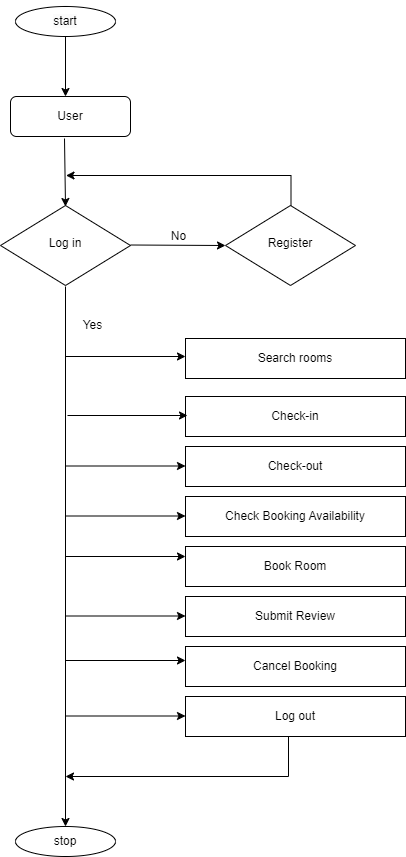

The diagram above was exported from draw.io. Its source (the exported page's mxGraphModel, read from the mxfile embedded in the PNG):
<mxGraphModel dx="880" dy="1629" grid="1" gridSize="10" guides="1" tooltips="1" connect="1" arrows="1" fold="1" page="1" pageScale="1" pageWidth="827" pageHeight="1169" math="0" shadow="0">
  <root>
    <mxCell id="0" />
    <mxCell id="1" parent="0" />
    <mxCell id="49vsP8MKay_EJfETqMPa-1" value="Log in" style="rhombus;whiteSpace=wrap;html=1;shadow=0;fontFamily=Helvetica;fontSize=12;align=center;strokeWidth=1;spacing=6;spacingTop=-4;" vertex="1" parent="1">
      <mxGeometry x="155" y="129" width="130" height="80" as="geometry" />
    </mxCell>
    <mxCell id="49vsP8MKay_EJfETqMPa-2" value="&lt;br&gt;&lt;span style=&quot;color: rgb(0, 0, 0); font-family: Helvetica; font-size: 12px; font-style: normal; font-variant-ligatures: normal; font-variant-caps: normal; font-weight: 400; letter-spacing: normal; orphans: 2; text-indent: 0px; text-transform: none; widows: 2; word-spacing: 0px; -webkit-text-stroke-width: 0px; white-space: normal; background-color: rgb(251, 251, 251); text-decoration-thickness: initial; text-decoration-style: initial; text-decoration-color: initial; float: none; display: inline !important;&quot;&gt;start&lt;/span&gt;&lt;div&gt;&lt;br/&gt;&lt;/div&gt;" style="ellipse;whiteSpace=wrap;html=1;align=center;" vertex="1" parent="1">
      <mxGeometry x="170" y="-70" width="100" height="30" as="geometry" />
    </mxCell>
    <mxCell id="49vsP8MKay_EJfETqMPa-3" value="User" style="rounded=1;whiteSpace=wrap;html=1;fontSize=12;glass=0;strokeWidth=1;shadow=0;" vertex="1" parent="1">
      <mxGeometry x="165" y="20" width="120" height="40" as="geometry" />
    </mxCell>
    <mxCell id="49vsP8MKay_EJfETqMPa-4" value="" style="endArrow=classic;html=1;rounded=0;exitX=0.5;exitY=1;exitDx=0;exitDy=0;" edge="1" parent="1" source="49vsP8MKay_EJfETqMPa-2">
      <mxGeometry width="50" height="50" relative="1" as="geometry">
        <mxPoint x="390" y="230" as="sourcePoint" />
        <mxPoint x="220" y="20" as="targetPoint" />
        <Array as="points">
          <mxPoint x="220" y="20" />
        </Array>
      </mxGeometry>
    </mxCell>
    <mxCell id="49vsP8MKay_EJfETqMPa-5" value="" style="endArrow=classic;html=1;rounded=0;exitX=0.45;exitY=1.05;exitDx=0;exitDy=0;exitPerimeter=0;" edge="1" parent="1" source="49vsP8MKay_EJfETqMPa-3">
      <mxGeometry width="50" height="50" relative="1" as="geometry">
        <mxPoint x="219.5" y="120" as="sourcePoint" />
        <mxPoint x="220" y="130" as="targetPoint" />
      </mxGeometry>
    </mxCell>
    <mxCell id="49vsP8MKay_EJfETqMPa-7" value="No" style="text;html=1;align=center;verticalAlign=middle;resizable=0;points=[];autosize=1;strokeColor=none;fillColor=none;" vertex="1" parent="1">
      <mxGeometry x="313" y="145" width="40" height="30" as="geometry" />
    </mxCell>
    <mxCell id="49vsP8MKay_EJfETqMPa-8" value="" style="endArrow=classic;html=1;rounded=0;entryX=0.5;entryY=0;entryDx=0;entryDy=0;" edge="1" parent="1" target="49vsP8MKay_EJfETqMPa-10">
      <mxGeometry width="50" height="50" relative="1" as="geometry">
        <mxPoint x="220" y="210" as="sourcePoint" />
        <mxPoint x="217" y="631" as="targetPoint" />
      </mxGeometry>
    </mxCell>
    <mxCell id="49vsP8MKay_EJfETqMPa-9" value="Yes" style="text;html=1;align=center;verticalAlign=middle;resizable=0;points=[];autosize=1;strokeColor=none;fillColor=none;" vertex="1" parent="1">
      <mxGeometry x="227" y="234" width="40" height="30" as="geometry" />
    </mxCell>
    <mxCell id="49vsP8MKay_EJfETqMPa-10" value="stop" style="ellipse;whiteSpace=wrap;html=1;align=center;" vertex="1" parent="1">
      <mxGeometry x="170" y="750" width="100" height="30" as="geometry" />
    </mxCell>
    <mxCell id="49vsP8MKay_EJfETqMPa-11" value="Search rooms" style="rounded=0;whiteSpace=wrap;html=1;" vertex="1" parent="1">
      <mxGeometry x="340" y="262" width="220" height="40" as="geometry" />
    </mxCell>
    <mxCell id="49vsP8MKay_EJfETqMPa-12" value="" style="endArrow=classic;html=1;rounded=0;entryX=0;entryY=0.5;entryDx=0;entryDy=0;" edge="1" parent="1">
      <mxGeometry width="50" height="50" relative="1" as="geometry">
        <mxPoint x="220" y="280" as="sourcePoint" />
        <mxPoint x="340" y="280" as="targetPoint" />
      </mxGeometry>
    </mxCell>
    <mxCell id="49vsP8MKay_EJfETqMPa-13" value="Check-in" style="rounded=0;whiteSpace=wrap;html=1;" vertex="1" parent="1">
      <mxGeometry x="340" y="320" width="220" height="40" as="geometry" />
    </mxCell>
    <mxCell id="49vsP8MKay_EJfETqMPa-14" value="Check-out" style="rounded=0;whiteSpace=wrap;html=1;" vertex="1" parent="1">
      <mxGeometry x="340" y="370" width="220" height="40" as="geometry" />
    </mxCell>
    <mxCell id="49vsP8MKay_EJfETqMPa-15" value="Check Booking Availability" style="rounded=0;whiteSpace=wrap;html=1;" vertex="1" parent="1">
      <mxGeometry x="340" y="420" width="220" height="40" as="geometry" />
    </mxCell>
    <mxCell id="49vsP8MKay_EJfETqMPa-16" value="Book Room" style="rounded=0;whiteSpace=wrap;html=1;" vertex="1" parent="1">
      <mxGeometry x="340" y="470" width="220" height="40" as="geometry" />
    </mxCell>
    <mxCell id="49vsP8MKay_EJfETqMPa-17" value="Submit Review" style="rounded=0;whiteSpace=wrap;html=1;" vertex="1" parent="1">
      <mxGeometry x="340" y="520" width="220" height="40" as="geometry" />
    </mxCell>
    <mxCell id="49vsP8MKay_EJfETqMPa-18" value="Cancel Booking" style="rounded=0;whiteSpace=wrap;html=1;" vertex="1" parent="1">
      <mxGeometry x="340" y="570" width="220" height="40" as="geometry" />
    </mxCell>
    <mxCell id="49vsP8MKay_EJfETqMPa-20" value="Log out" style="rounded=0;whiteSpace=wrap;html=1;" vertex="1" parent="1">
      <mxGeometry x="340" y="620" width="220" height="40" as="geometry" />
    </mxCell>
    <mxCell id="49vsP8MKay_EJfETqMPa-21" value="" style="endArrow=classic;html=1;rounded=0;entryX=0;entryY=0.5;entryDx=0;entryDy=0;" edge="1" parent="1">
      <mxGeometry width="50" height="50" relative="1" as="geometry">
        <mxPoint x="222" y="339" as="sourcePoint" />
        <mxPoint x="342" y="339" as="targetPoint" />
      </mxGeometry>
    </mxCell>
    <mxCell id="49vsP8MKay_EJfETqMPa-22" value="" style="endArrow=classic;html=1;rounded=0;entryX=0;entryY=0.5;entryDx=0;entryDy=0;" edge="1" parent="1">
      <mxGeometry width="50" height="50" relative="1" as="geometry">
        <mxPoint x="220" y="389.5" as="sourcePoint" />
        <mxPoint x="340" y="389.5" as="targetPoint" />
      </mxGeometry>
    </mxCell>
    <mxCell id="49vsP8MKay_EJfETqMPa-23" value="" style="endArrow=classic;html=1;rounded=0;entryX=0;entryY=0.5;entryDx=0;entryDy=0;" edge="1" parent="1">
      <mxGeometry width="50" height="50" relative="1" as="geometry">
        <mxPoint x="220" y="439.5" as="sourcePoint" />
        <mxPoint x="340" y="439.5" as="targetPoint" />
      </mxGeometry>
    </mxCell>
    <mxCell id="49vsP8MKay_EJfETqMPa-24" value="" style="endArrow=classic;html=1;rounded=0;entryX=0;entryY=0.5;entryDx=0;entryDy=0;" edge="1" parent="1">
      <mxGeometry width="50" height="50" relative="1" as="geometry">
        <mxPoint x="220" y="480" as="sourcePoint" />
        <mxPoint x="340" y="480" as="targetPoint" />
      </mxGeometry>
    </mxCell>
    <mxCell id="49vsP8MKay_EJfETqMPa-25" value="" style="endArrow=classic;html=1;rounded=0;entryX=0;entryY=0.5;entryDx=0;entryDy=0;" edge="1" parent="1">
      <mxGeometry width="50" height="50" relative="1" as="geometry">
        <mxPoint x="220" y="539.5" as="sourcePoint" />
        <mxPoint x="340" y="539.5" as="targetPoint" />
      </mxGeometry>
    </mxCell>
    <mxCell id="49vsP8MKay_EJfETqMPa-26" value="" style="endArrow=classic;html=1;rounded=0;entryX=0;entryY=0.5;entryDx=0;entryDy=0;" edge="1" parent="1">
      <mxGeometry width="50" height="50" relative="1" as="geometry">
        <mxPoint x="220" y="584" as="sourcePoint" />
        <mxPoint x="340" y="584" as="targetPoint" />
      </mxGeometry>
    </mxCell>
    <mxCell id="49vsP8MKay_EJfETqMPa-27" value="" style="endArrow=classic;html=1;rounded=0;entryX=0;entryY=0.5;entryDx=0;entryDy=0;" edge="1" parent="1">
      <mxGeometry width="50" height="50" relative="1" as="geometry">
        <mxPoint x="220" y="639.5" as="sourcePoint" />
        <mxPoint x="340" y="639.5" as="targetPoint" />
      </mxGeometry>
    </mxCell>
    <mxCell id="49vsP8MKay_EJfETqMPa-29" value="" style="endArrow=classic;html=1;rounded=0;" edge="1" parent="1">
      <mxGeometry width="50" height="50" relative="1" as="geometry">
        <mxPoint x="443" y="660" as="sourcePoint" />
        <mxPoint x="220" y="700" as="targetPoint" />
        <Array as="points">
          <mxPoint x="443" y="700" />
        </Array>
      </mxGeometry>
    </mxCell>
    <mxCell id="49vsP8MKay_EJfETqMPa-30" value="" style="endArrow=classic;html=1;rounded=0;" edge="1" parent="1">
      <mxGeometry width="50" height="50" relative="1" as="geometry">
        <mxPoint x="285" y="168.5" as="sourcePoint" />
        <mxPoint x="380" y="169" as="targetPoint" />
      </mxGeometry>
    </mxCell>
    <mxCell id="49vsP8MKay_EJfETqMPa-31" value="Register" style="rhombus;whiteSpace=wrap;html=1;shadow=0;fontFamily=Helvetica;fontSize=12;align=center;strokeWidth=1;spacing=6;spacingTop=-4;" vertex="1" parent="1">
      <mxGeometry x="380" y="129" width="130" height="80" as="geometry" />
    </mxCell>
    <mxCell id="49vsP8MKay_EJfETqMPa-33" value="" style="endArrow=classic;html=1;rounded=0;exitX=0.5;exitY=0;exitDx=0;exitDy=0;" edge="1" parent="1">
      <mxGeometry width="50" height="50" relative="1" as="geometry">
        <mxPoint x="445.5" y="129" as="sourcePoint" />
        <mxPoint x="220.5" y="99" as="targetPoint" />
        <Array as="points">
          <mxPoint x="445.5" y="99" />
          <mxPoint x="380.5" y="99" />
        </Array>
      </mxGeometry>
    </mxCell>
  </root>
</mxGraphModel>